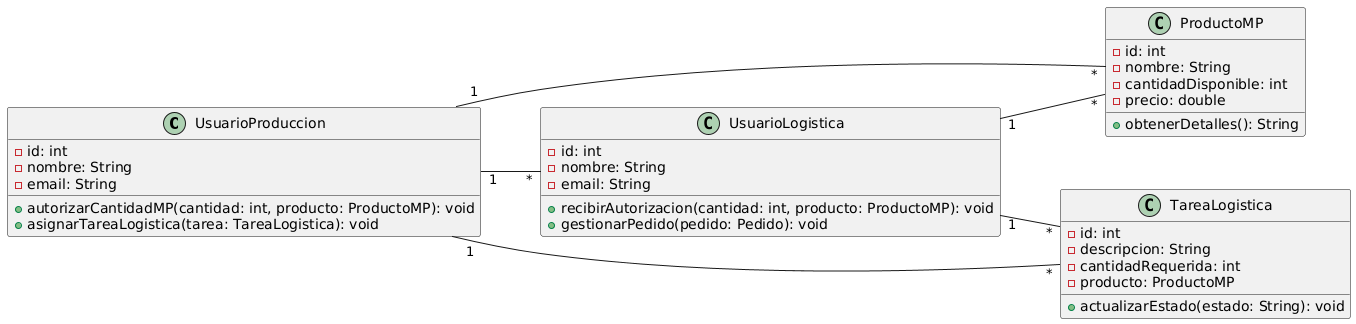

The diagram above was rendered by PlantUML. Its source (embedded in the PNG):
@startuml
left to right direction

class UsuarioProduccion {
    - id: int
    - nombre: String
    - email: String
    + autorizarCantidadMP(cantidad: int, producto: ProductoMP): void
    + asignarTareaLogistica(tarea: TareaLogistica): void
}

class UsuarioLogistica {
    - id: int
    - nombre: String
    - email: String
    + recibirAutorizacion(cantidad: int, producto: ProductoMP): void
    + gestionarPedido(pedido: Pedido): void
}

class ProductoMP {
    - id: int
    - nombre: String
    - cantidadDisponible: int
    - precio: double
    + obtenerDetalles(): String
}

class TareaLogistica {
    - id: int
    - descripcion: String
    - cantidadRequerida: int
    - producto: ProductoMP
    + actualizarEstado(estado: String): void
}

UsuarioProduccion "1" -- "*" TareaLogistica
UsuarioProduccion "1" -- "*" UsuarioLogistica
UsuarioLogistica "1" -- "*" TareaLogistica
UsuarioProduccion "1" -- "*" ProductoMP
UsuarioLogistica "1" -- "*" ProductoMP
@enduml